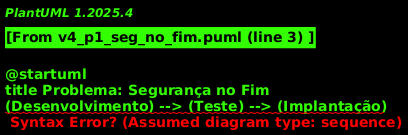

The diagram above was rendered by PlantUML. Its source (embedded in the PNG):
@startuml
title Problema: Segurança no Fim
(Desenvolvimento) --> (Teste) --> (Implantação)
(Implantação) --> (Verificação de Segurança)
@enduml